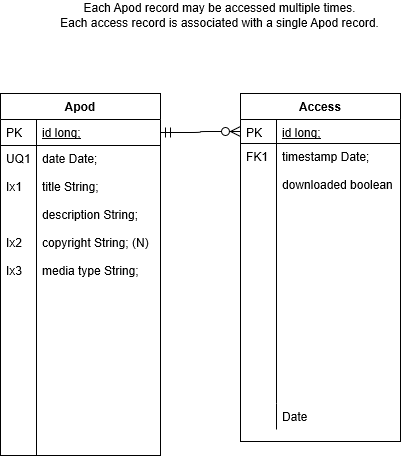

The diagram above was exported from draw.io. Its source (the exported page's mxGraphModel, read from the mxfile embedded in the PNG):
<mxGraphModel grid="1" dx="1102" dy="612" gridSize="10" guides="1" tooltips="1" connect="1" arrows="1" fold="1" page="1" pageScale="1" pageWidth="827" pageHeight="1169" math="0" shadow="0">
  <root>
    <mxCell id="WIyWlLk6GJQsqaUBKTNV-0" />
    <mxCell id="WIyWlLk6GJQsqaUBKTNV-1" parent="WIyWlLk6GJQsqaUBKTNV-0" />
    <mxCell id="zkfFHV4jXpPFQw0GAbJ--51" value="Apod" parent="WIyWlLk6GJQsqaUBKTNV-1" style="swimlane;fontStyle=1;childLayout=stackLayout;horizontal=1;startSize=26;horizontalStack=0;resizeParent=1;resizeLast=0;collapsible=1;marginBottom=0;rounded=0;shadow=0;strokeWidth=1;" vertex="1">
      <mxGeometry as="geometry" x="160" y="120" width="160" height="362">
        <mxRectangle as="alternateBounds" x="20" y="80" width="160" height="26" />
      </mxGeometry>
    </mxCell>
    <mxCell id="zkfFHV4jXpPFQw0GAbJ--52" value="id long;&#10;" parent="zkfFHV4jXpPFQw0GAbJ--51" style="shape=partialRectangle;top=0;left=0;right=0;bottom=1;align=left;verticalAlign=top;fillColor=none;spacingLeft=40;spacingRight=4;overflow=hidden;rotatable=0;points=[[0,0.5],[1,0.5]];portConstraint=eastwest;dropTarget=0;rounded=0;shadow=0;strokeWidth=1;fontStyle=4" vertex="1">
      <mxGeometry as="geometry" y="26" width="160" height="26" />
    </mxCell>
    <mxCell id="zkfFHV4jXpPFQw0GAbJ--53" value="PK" parent="zkfFHV4jXpPFQw0GAbJ--52" style="shape=partialRectangle;top=0;left=0;bottom=0;fillColor=none;align=left;verticalAlign=top;spacingLeft=4;spacingRight=4;overflow=hidden;rotatable=0;points=[];portConstraint=eastwest;part=1;" vertex="1" connectable="0">
      <mxGeometry as="geometry" width="36" height="26" />
    </mxCell>
    <mxCell id="zkfFHV4jXpPFQw0GAbJ--54" value="date Date;&#10;&#10;title String;&#10;&#10;description String;&#10;&#10;copyright String; (N)&#10;&#10;media type String;" parent="zkfFHV4jXpPFQw0GAbJ--51" style="shape=partialRectangle;top=0;left=0;right=0;bottom=0;align=left;verticalAlign=top;fillColor=none;spacingLeft=40;spacingRight=4;overflow=hidden;rotatable=0;points=[[0,0.5],[1,0.5]];portConstraint=eastwest;dropTarget=0;rounded=0;shadow=0;strokeWidth=1;" vertex="1">
      <mxGeometry as="geometry" y="52" width="160" height="310" />
    </mxCell>
    <mxCell id="zkfFHV4jXpPFQw0GAbJ--55" value="UQ1&#10;&#10;Ix1&#10;&#10;&#10;&#10;Ix2&#10;&#10;Ix3" parent="zkfFHV4jXpPFQw0GAbJ--54" style="shape=partialRectangle;top=0;left=0;bottom=0;fillColor=none;align=left;verticalAlign=top;spacingLeft=4;spacingRight=4;overflow=hidden;rotatable=0;points=[];portConstraint=eastwest;part=1;" vertex="1" connectable="0">
      <mxGeometry as="geometry" width="36" height="310" />
    </mxCell>
    <mxCell id="zkfFHV4jXpPFQw0GAbJ--56" value="Access" parent="WIyWlLk6GJQsqaUBKTNV-1" style="swimlane;fontStyle=1;childLayout=stackLayout;horizontal=1;startSize=26;horizontalStack=0;resizeParent=1;resizeLast=0;collapsible=1;marginBottom=0;rounded=0;shadow=0;strokeWidth=1;" vertex="1">
      <mxGeometry as="geometry" x="400" y="120" width="160" height="348">
        <mxRectangle as="alternateBounds" x="260" y="80" width="160" height="26" />
      </mxGeometry>
    </mxCell>
    <mxCell id="zkfFHV4jXpPFQw0GAbJ--57" value="id long;" parent="zkfFHV4jXpPFQw0GAbJ--56" style="shape=partialRectangle;top=0;left=0;right=0;bottom=1;align=left;verticalAlign=top;fillColor=none;spacingLeft=40;spacingRight=4;overflow=hidden;rotatable=0;points=[[0,0.5],[1,0.5]];portConstraint=eastwest;dropTarget=0;rounded=0;shadow=0;strokeWidth=1;fontStyle=4" vertex="1">
      <mxGeometry as="geometry" y="26" width="160" height="24" />
    </mxCell>
    <mxCell id="zkfFHV4jXpPFQw0GAbJ--58" value="PK" parent="zkfFHV4jXpPFQw0GAbJ--57" style="shape=partialRectangle;top=0;left=0;bottom=0;fillColor=none;align=left;verticalAlign=top;spacingLeft=4;spacingRight=4;overflow=hidden;rotatable=0;points=[];portConstraint=eastwest;part=1;" vertex="1" connectable="0">
      <mxGeometry as="geometry" width="36" height="24" />
    </mxCell>
    <mxCell id="zkfFHV4jXpPFQw0GAbJ--59" value="timestamp Date;&#10;&#10;downloaded boolean" parent="zkfFHV4jXpPFQw0GAbJ--56" style="shape=partialRectangle;top=0;left=0;right=0;bottom=0;align=left;verticalAlign=top;fillColor=none;spacingLeft=40;spacingRight=4;overflow=hidden;rotatable=0;points=[[0,0.5],[1,0.5]];portConstraint=eastwest;dropTarget=0;rounded=0;shadow=0;strokeWidth=1;" vertex="1">
      <mxGeometry as="geometry" y="50" width="160" height="260" />
    </mxCell>
    <mxCell id="zkfFHV4jXpPFQw0GAbJ--60" value="FK1" parent="zkfFHV4jXpPFQw0GAbJ--59" style="shape=partialRectangle;top=0;left=0;bottom=0;fillColor=none;align=left;verticalAlign=top;spacingLeft=4;spacingRight=4;overflow=hidden;rotatable=0;points=[];portConstraint=eastwest;part=1;" vertex="1" connectable="0">
      <mxGeometry as="geometry" width="36" height="260" />
    </mxCell>
    <mxCell id="zkfFHV4jXpPFQw0GAbJ--61" value="Date" parent="zkfFHV4jXpPFQw0GAbJ--56" style="shape=partialRectangle;top=0;left=0;right=0;bottom=0;align=left;verticalAlign=top;fillColor=none;spacingLeft=40;spacingRight=4;overflow=hidden;rotatable=0;points=[[0,0.5],[1,0.5]];portConstraint=eastwest;dropTarget=0;rounded=0;shadow=0;strokeWidth=1;" vertex="1">
      <mxGeometry as="geometry" y="310" width="160" height="26" />
    </mxCell>
    <mxCell id="zkfFHV4jXpPFQw0GAbJ--62" value="" parent="zkfFHV4jXpPFQw0GAbJ--61" style="shape=partialRectangle;top=0;left=0;bottom=0;fillColor=none;align=left;verticalAlign=top;spacingLeft=4;spacingRight=4;overflow=hidden;rotatable=0;points=[];portConstraint=eastwest;part=1;" vertex="1" connectable="0">
      <mxGeometry as="geometry" width="36" height="26" />
    </mxCell>
    <mxCell id="zkfFHV4jXpPFQw0GAbJ--63" value="" parent="WIyWlLk6GJQsqaUBKTNV-1" style="edgeStyle=orthogonalEdgeStyle;endArrow=ERzeroToMany;startArrow=ERmandOne;shadow=0;strokeWidth=1;endSize=8;startSize=8;" source="zkfFHV4jXpPFQw0GAbJ--52" target="zkfFHV4jXpPFQw0GAbJ--57" edge="1">
      <mxGeometry as="geometry" width="100" height="100" relative="1">
        <mxPoint as="sourcePoint" x="310" y="390" />
        <mxPoint as="targetPoint" x="410" y="290" />
      </mxGeometry>
    </mxCell>
    <mxCell id="WQh_MwZ4_u--zsYa7LOs-0" value="Each Apod record may be accessed multiple times.&lt;br&gt;Each access record is associated with a single Apod record." parent="WIyWlLk6GJQsqaUBKTNV-1" style="text;html=1;align=center;verticalAlign=middle;resizable=0;points=[];autosize=1;" vertex="1">
      <mxGeometry as="geometry" x="214" y="27" width="330" height="30" />
    </mxCell>
  </root>
</mxGraphModel>